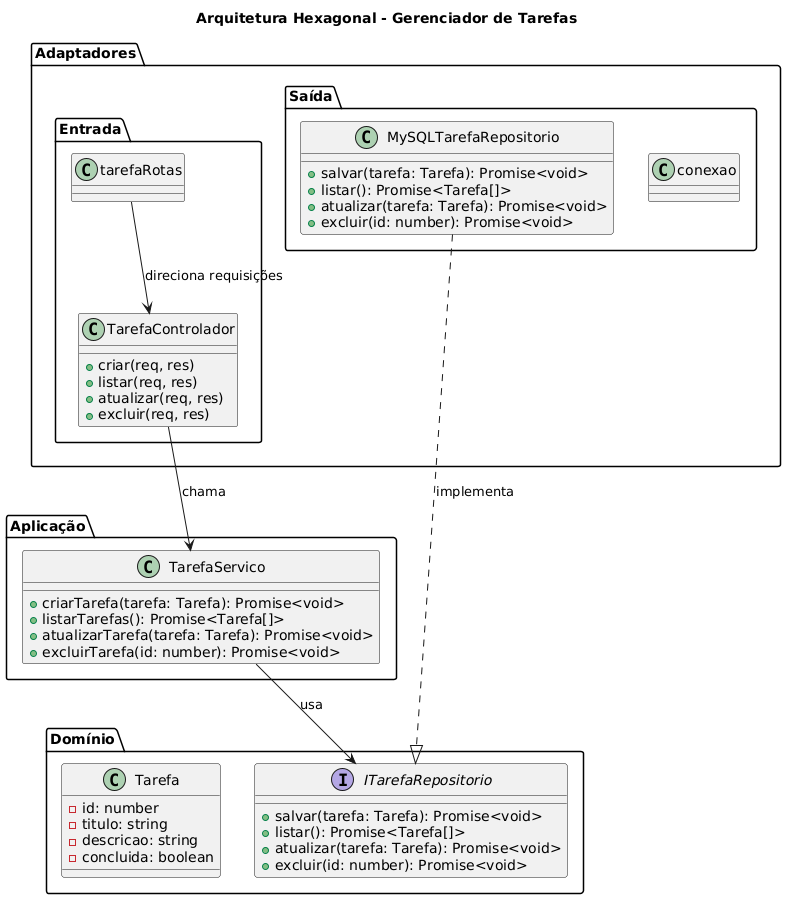

The diagram above was rendered by PlantUML. Its source (embedded in the PNG):
@startuml
title Arquitetura Hexagonal - Gerenciador de Tarefas

package "Domínio" {
    class Tarefa {
        - id: number
        - titulo: string
        - descricao: string
        - concluida: boolean
    }

    interface ITarefaRepositorio {
        + salvar(tarefa: Tarefa): Promise<void>
        + listar(): Promise<Tarefa[]>
        + atualizar(tarefa: Tarefa): Promise<void>
        + excluir(id: number): Promise<void>
    }
}

package "Aplicação" {
    class TarefaServico {
        + criarTarefa(tarefa: Tarefa): Promise<void>
        + listarTarefas(): Promise<Tarefa[]>
        + atualizarTarefa(tarefa: Tarefa): Promise<void>
        + excluirTarefa(id: number): Promise<void>
    }
}

package "Adaptadores" {
    package "Entrada" {
        class TarefaControlador {
            + criar(req, res)
            + listar(req, res)
            + atualizar(req, res)
            + excluir(req, res)
        }

        class tarefaRotas
    }

    package "Saída" {
        class MySQLTarefaRepositorio {
            + salvar(tarefa: Tarefa): Promise<void>
            + listar(): Promise<Tarefa[]>
            + atualizar(tarefa: Tarefa): Promise<void>
            + excluir(id: number): Promise<void>
        }

        class conexao
    }
}

' Relações
TarefaServico --> ITarefaRepositorio : usa
MySQLTarefaRepositorio ..|> ITarefaRepositorio : implementa
TarefaControlador --> TarefaServico : chama
tarefaRotas --> TarefaControlador : direciona requisições
@enduml